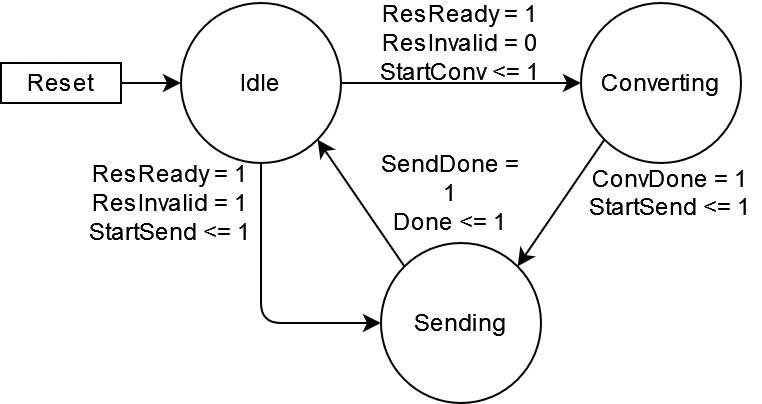

The diagram above was exported from draw.io. Its source (the exported page's mxGraphModel, read from the mxfile embedded in the PNG):
<mxGraphModel dx="1242" dy="696" grid="1" gridSize="10" guides="1" tooltips="1" connect="1" arrows="1" fold="1" page="1" pageScale="1" pageWidth="850" pageHeight="1100" math="0" shadow="0">
  <root>
    <mxCell id="0" />
    <mxCell id="1" parent="0" />
    <mxCell id="hOEp766vmTn9KuHqFeZD-1" style="edgeStyle=orthogonalEdgeStyle;rounded=0;orthogonalLoop=1;jettySize=auto;html=1;exitX=1;exitY=0.5;exitDx=0;exitDy=0;" edge="1" parent="1" source="hOEp766vmTn9KuHqFeZD-3" target="hOEp766vmTn9KuHqFeZD-6">
      <mxGeometry relative="1" as="geometry" />
    </mxCell>
    <mxCell id="hOEp766vmTn9KuHqFeZD-3" value="Idle" style="ellipse;whiteSpace=wrap;html=1;aspect=fixed;" vertex="1" parent="1">
      <mxGeometry x="160" y="120" width="80" height="80" as="geometry" />
    </mxCell>
    <mxCell id="hOEp766vmTn9KuHqFeZD-6" value="Converting" style="ellipse;whiteSpace=wrap;html=1;aspect=fixed;" vertex="1" parent="1">
      <mxGeometry x="360" y="120" width="80" height="80" as="geometry" />
    </mxCell>
    <mxCell id="hOEp766vmTn9KuHqFeZD-39" style="edgeStyle=orthogonalEdgeStyle;rounded=1;orthogonalLoop=1;jettySize=auto;html=1;exitX=0;exitY=0.5;exitDx=0;exitDy=0;entryX=0;entryY=0.5;entryDx=0;entryDy=0;" edge="1" parent="1" target="hOEp766vmTn9KuHqFeZD-8">
      <mxGeometry relative="1" as="geometry">
        <mxPoint x="200" y="200" as="sourcePoint" />
        <Array as="points">
          <mxPoint x="200" y="280" />
        </Array>
      </mxGeometry>
    </mxCell>
    <mxCell id="hOEp766vmTn9KuHqFeZD-8" value="&lt;div&gt;Sending&lt;/div&gt;" style="ellipse;whiteSpace=wrap;html=1;aspect=fixed;" vertex="1" parent="1">
      <mxGeometry x="260" y="240" width="80" height="80" as="geometry" />
    </mxCell>
    <mxCell id="hOEp766vmTn9KuHqFeZD-40" value="" style="edgeStyle=orthogonalEdgeStyle;rounded=0;orthogonalLoop=1;jettySize=auto;html=1;" edge="1" parent="1" source="hOEp766vmTn9KuHqFeZD-13" target="hOEp766vmTn9KuHqFeZD-3">
      <mxGeometry relative="1" as="geometry" />
    </mxCell>
    <mxCell id="hOEp766vmTn9KuHqFeZD-13" value="Reset" style="rounded=0;whiteSpace=wrap;html=1;" vertex="1" parent="1">
      <mxGeometry x="70" y="150" width="60" height="20" as="geometry" />
    </mxCell>
    <mxCell id="hOEp766vmTn9KuHqFeZD-17" value="&lt;div&gt;ResReady = 1&lt;/div&gt;&lt;div&gt;ResInvalid = 0&lt;br&gt;&lt;/div&gt;&lt;div&gt;StartConv &amp;lt;= 1&lt;/div&gt;" style="text;html=1;strokeColor=none;fillColor=none;align=center;verticalAlign=middle;whiteSpace=wrap;rounded=0;" vertex="1" parent="1">
      <mxGeometry x="255" y="120" width="90" height="40" as="geometry" />
    </mxCell>
    <mxCell id="hOEp766vmTn9KuHqFeZD-21" value="&lt;div&gt;&lt;div&gt;ConvDone = 1 &lt;br&gt;&lt;/div&gt;&lt;/div&gt;&lt;div&gt;StartSend &amp;lt;= 1&lt;/div&gt;" style="text;html=1;strokeColor=none;fillColor=none;align=center;verticalAlign=middle;whiteSpace=wrap;rounded=0;" vertex="1" parent="1">
      <mxGeometry x="360" y="200" width="90" height="30" as="geometry" />
    </mxCell>
    <mxCell id="hOEp766vmTn9KuHqFeZD-30" value="&lt;div&gt;SendDone = 1&lt;/div&gt;&lt;div&gt;Done &amp;lt;= 1&lt;br&gt;&lt;/div&gt;" style="text;html=1;strokeColor=none;fillColor=none;align=center;verticalAlign=middle;whiteSpace=wrap;rounded=0;" vertex="1" parent="1">
      <mxGeometry x="255" y="200" width="80" height="30" as="geometry" />
    </mxCell>
    <mxCell id="hOEp766vmTn9KuHqFeZD-32" value="" style="endArrow=classic;html=1;rounded=0;entryX=1;entryY=0;entryDx=0;entryDy=0;exitX=0;exitY=1;exitDx=0;exitDy=0;" edge="1" parent="1" source="hOEp766vmTn9KuHqFeZD-6" target="hOEp766vmTn9KuHqFeZD-8">
      <mxGeometry width="50" height="50" relative="1" as="geometry">
        <mxPoint x="350" y="260" as="sourcePoint" />
        <mxPoint x="400" y="210" as="targetPoint" />
      </mxGeometry>
    </mxCell>
    <mxCell id="hOEp766vmTn9KuHqFeZD-36" value="&lt;div&gt;ResReady = 1&lt;/div&gt;&lt;div&gt;ResInvalid = 1&lt;br&gt;&lt;/div&gt;&lt;div&gt;StartSend &amp;lt;= 1&lt;/div&gt;" style="text;html=1;strokeColor=none;fillColor=none;align=center;verticalAlign=middle;whiteSpace=wrap;rounded=0;" vertex="1" parent="1">
      <mxGeometry x="110" y="200" width="90" height="40" as="geometry" />
    </mxCell>
    <mxCell id="hOEp766vmTn9KuHqFeZD-38" value="" style="endArrow=classic;html=1;rounded=0;entryX=1;entryY=1;entryDx=0;entryDy=0;exitX=0;exitY=0;exitDx=0;exitDy=0;" edge="1" parent="1" source="hOEp766vmTn9KuHqFeZD-8" target="hOEp766vmTn9KuHqFeZD-3">
      <mxGeometry width="50" height="50" relative="1" as="geometry">
        <mxPoint x="338" y="262" as="sourcePoint" />
        <mxPoint x="382" y="198" as="targetPoint" />
      </mxGeometry>
    </mxCell>
  </root>
</mxGraphModel>